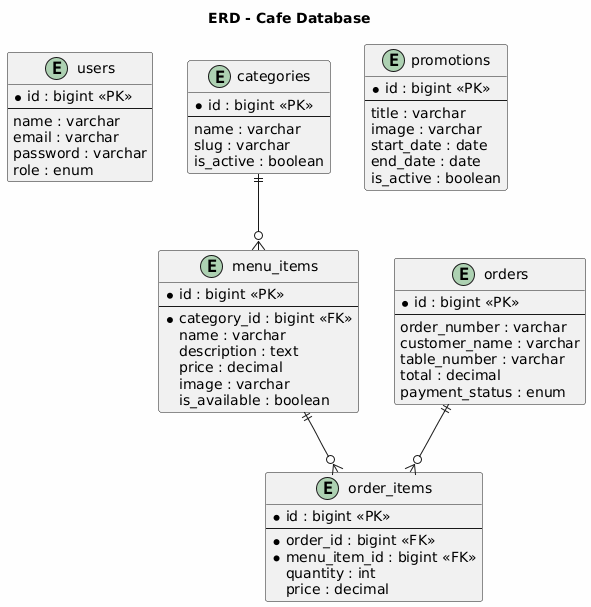

The diagram above was rendered by PlantUML. Its source (embedded in the PNG):
@startuml
skinparam backgroundColor #FEFEFE

  title ERD - Cafe Database

  entity "users" {
    * id : bigint <<PK>>
    --
    name : varchar
    email : varchar
    password : varchar
    role : enum
  }

  entity "categories" {
    * id : bigint <<PK>>
    --
    name : varchar
    slug : varchar
    is_active : boolean
  }

  entity "menu_items" {
    * id : bigint <<PK>>
    --
    * category_id : bigint <<FK>>
    name : varchar
    description : text
    price : decimal
    image : varchar
    is_available : boolean
  }

  entity "orders" {
    * id : bigint <<PK>>
    --
    order_number : varchar
    customer_name : varchar
    table_number : varchar
    total : decimal
    payment_status : enum
  }

  entity "order_items" {
    * id : bigint <<PK>>
    --
    * order_id : bigint <<FK>>
    * menu_item_id : bigint <<FK>>
    quantity : int
    price : decimal
  }

  entity "promotions" {
    * id : bigint <<PK>>
    --
    title : varchar
    image : varchar
    start_date : date
    end_date : date
    is_active : boolean
  }

  categories ||--o{ menu_items
  menu_items ||--o{ order_items
  orders ||--o{ order_items
@enduml